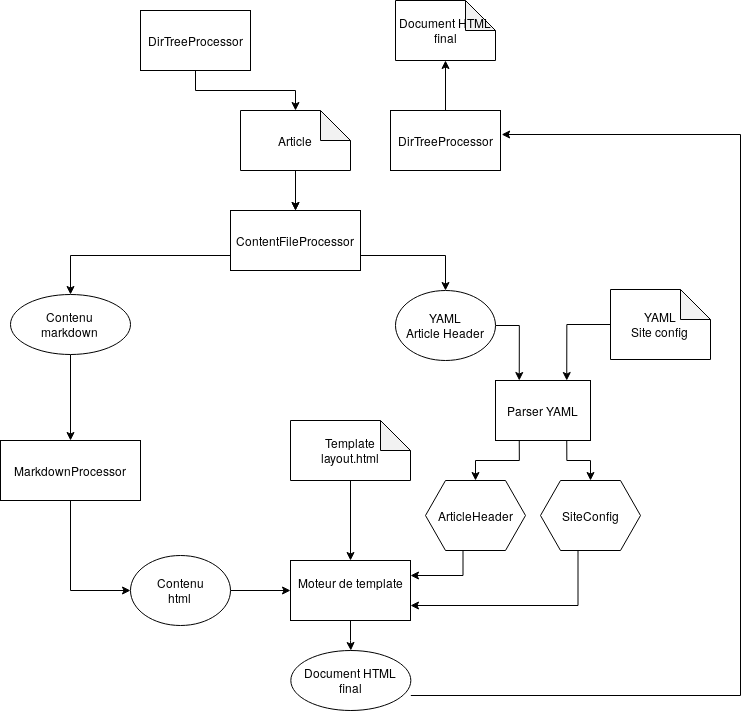

The diagram above was exported from draw.io. Its source (the exported page's mxGraphModel, read from the mxfile embedded in the PNG):
<mxGraphModel dx="1718" dy="929" grid="1" gridSize="10" guides="1" tooltips="1" connect="1" arrows="1" fold="1" page="1" pageScale="1" pageWidth="1169" pageHeight="827" math="0" shadow="0">
  <root>
    <mxCell id="0" />
    <mxCell id="1" parent="0" />
    <mxCell id="FpQEQLfRuBaZnEJf1GM1-50" style="edgeStyle=orthogonalEdgeStyle;rounded=0;orthogonalLoop=1;jettySize=auto;html=1;exitX=0.25;exitY=1;exitDx=0;exitDy=0;" edge="1" parent="1" source="FpQEQLfRuBaZnEJf1GM1-2" target="FpQEQLfRuBaZnEJf1GM1-45">
      <mxGeometry relative="1" as="geometry" />
    </mxCell>
    <mxCell id="FpQEQLfRuBaZnEJf1GM1-51" style="edgeStyle=orthogonalEdgeStyle;rounded=0;orthogonalLoop=1;jettySize=auto;html=1;exitX=0.75;exitY=1;exitDx=0;exitDy=0;" edge="1" parent="1" source="FpQEQLfRuBaZnEJf1GM1-2" target="FpQEQLfRuBaZnEJf1GM1-46">
      <mxGeometry relative="1" as="geometry" />
    </mxCell>
    <mxCell id="FpQEQLfRuBaZnEJf1GM1-2" value="&lt;div&gt;Parser YAML&lt;/div&gt;" style="rounded=0;whiteSpace=wrap;html=1;" vertex="1" parent="1">
      <mxGeometry x="605" y="470" width="95" height="60" as="geometry" />
    </mxCell>
    <mxCell id="FpQEQLfRuBaZnEJf1GM1-39" style="edgeStyle=orthogonalEdgeStyle;rounded=0;orthogonalLoop=1;jettySize=auto;html=1;exitX=0.5;exitY=1;exitDx=0;exitDy=0;entryX=0;entryY=0.5;entryDx=0;entryDy=0;" edge="1" parent="1" source="FpQEQLfRuBaZnEJf1GM1-3" target="FpQEQLfRuBaZnEJf1GM1-38">
      <mxGeometry relative="1" as="geometry" />
    </mxCell>
    <mxCell id="FpQEQLfRuBaZnEJf1GM1-3" value="MarkdownProcessor" style="rounded=0;whiteSpace=wrap;html=1;" vertex="1" parent="1">
      <mxGeometry x="110" y="530" width="140" height="60" as="geometry" />
    </mxCell>
    <mxCell id="FpQEQLfRuBaZnEJf1GM1-53" style="edgeStyle=orthogonalEdgeStyle;rounded=0;orthogonalLoop=1;jettySize=auto;html=1;exitX=0.5;exitY=1;exitDx=0;exitDy=0;exitPerimeter=0;" edge="1" parent="1" source="FpQEQLfRuBaZnEJf1GM1-4" target="FpQEQLfRuBaZnEJf1GM1-5">
      <mxGeometry relative="1" as="geometry">
        <Array as="points">
          <mxPoint x="460" y="540" />
        </Array>
      </mxGeometry>
    </mxCell>
    <mxCell id="FpQEQLfRuBaZnEJf1GM1-4" value="&lt;div&gt;Template&lt;/div&gt;&lt;div&gt;layout.html&lt;br&gt;&lt;/div&gt;" style="shape=note;whiteSpace=wrap;html=1;backgroundOutline=1;darkOpacity=0.05;fontFamily=Helvetica;fontSize=12;fontColor=#000000;align=center;strokeColor=#000000;fillColor=#ffffff;" vertex="1" parent="1">
      <mxGeometry x="400" y="510" width="120" height="60" as="geometry" />
    </mxCell>
    <mxCell id="FpQEQLfRuBaZnEJf1GM1-9" style="edgeStyle=orthogonalEdgeStyle;rounded=0;orthogonalLoop=1;jettySize=auto;html=1;exitX=0.5;exitY=1;exitDx=0;exitDy=0;" edge="1" parent="1" source="FpQEQLfRuBaZnEJf1GM1-5" target="FpQEQLfRuBaZnEJf1GM1-10">
      <mxGeometry relative="1" as="geometry">
        <mxPoint x="460.3333333333335" y="770" as="targetPoint" />
      </mxGeometry>
    </mxCell>
    <mxCell id="FpQEQLfRuBaZnEJf1GM1-5" value="&lt;div&gt;Moteur de template&lt;/div&gt;&lt;div&gt;&lt;br&gt;&lt;/div&gt;" style="rounded=0;whiteSpace=wrap;html=1;fontFamily=Helvetica;fontSize=12;fontColor=#000000;align=center;strokeColor=#000000;fillColor=#ffffff;" vertex="1" parent="1">
      <mxGeometry x="400" y="650" width="120" height="60" as="geometry" />
    </mxCell>
    <mxCell id="FpQEQLfRuBaZnEJf1GM1-62" style="edgeStyle=orthogonalEdgeStyle;rounded=0;orthogonalLoop=1;jettySize=auto;html=1;exitX=0;exitY=0;exitDx=120;exitDy=45;exitPerimeter=0;entryX=1.011;entryY=0.392;entryDx=0;entryDy=0;entryPerimeter=0;" edge="1" parent="1" source="FpQEQLfRuBaZnEJf1GM1-10" target="FpQEQLfRuBaZnEJf1GM1-61">
      <mxGeometry relative="1" as="geometry">
        <mxPoint x="950" y="60" as="targetPoint" />
        <Array as="points">
          <mxPoint x="850" y="785" />
          <mxPoint x="850" y="224" />
          <mxPoint x="611" y="224" />
        </Array>
      </mxGeometry>
    </mxCell>
    <mxCell id="FpQEQLfRuBaZnEJf1GM1-10" value="&lt;div&gt;Document HTML&lt;/div&gt;&lt;div&gt;final&lt;/div&gt;" style="ellipse;whiteSpace=wrap;html=1;fontFamily=Helvetica;fontSize=12;fontColor=#000000;align=center;strokeColor=#000000;fillColor=#ffffff;" vertex="1" parent="1">
      <mxGeometry x="400.3333333333335" y="740" width="120" height="60" as="geometry" />
    </mxCell>
    <mxCell id="FpQEQLfRuBaZnEJf1GM1-41" style="edgeStyle=orthogonalEdgeStyle;rounded=0;orthogonalLoop=1;jettySize=auto;html=1;exitX=0.5;exitY=1;exitDx=0;exitDy=0;" edge="1" parent="1" source="FpQEQLfRuBaZnEJf1GM1-13" target="FpQEQLfRuBaZnEJf1GM1-3">
      <mxGeometry relative="1" as="geometry" />
    </mxCell>
    <mxCell id="FpQEQLfRuBaZnEJf1GM1-13" value="&lt;div&gt;Contenu&lt;/div&gt;&lt;div&gt;markdown&lt;br&gt;&lt;/div&gt;" style="ellipse;whiteSpace=wrap;html=1;fontFamily=Helvetica;fontSize=12;fontColor=#000000;align=center;strokeColor=#000000;fillColor=#ffffff;" vertex="1" parent="1">
      <mxGeometry x="120" y="384" width="120" height="60" as="geometry" />
    </mxCell>
    <mxCell id="FpQEQLfRuBaZnEJf1GM1-42" style="edgeStyle=orthogonalEdgeStyle;rounded=0;orthogonalLoop=1;jettySize=auto;html=1;exitX=0;exitY=0.5;exitDx=0;exitDy=0;exitPerimeter=0;entryX=0.75;entryY=0;entryDx=0;entryDy=0;" edge="1" parent="1" source="FpQEQLfRuBaZnEJf1GM1-19" target="FpQEQLfRuBaZnEJf1GM1-2">
      <mxGeometry relative="1" as="geometry" />
    </mxCell>
    <mxCell id="FpQEQLfRuBaZnEJf1GM1-19" value="&lt;div&gt;YAML&lt;/div&gt;&lt;div&gt;Site config&lt;br&gt;&lt;/div&gt;" style="shape=note;whiteSpace=wrap;html=1;backgroundOutline=1;darkOpacity=0.05;fontFamily=Helvetica;fontSize=12;fontColor=#000000;align=center;strokeColor=#000000;fillColor=#ffffff;" vertex="1" parent="1">
      <mxGeometry x="720" y="379" width="100" height="70" as="geometry" />
    </mxCell>
    <mxCell id="FpQEQLfRuBaZnEJf1GM1-33" style="edgeStyle=orthogonalEdgeStyle;rounded=0;orthogonalLoop=1;jettySize=auto;html=1;exitX=1;exitY=0.5;exitDx=0;exitDy=0;entryX=0.25;entryY=0;entryDx=0;entryDy=0;" edge="1" parent="1" source="FpQEQLfRuBaZnEJf1GM1-20" target="FpQEQLfRuBaZnEJf1GM1-2">
      <mxGeometry relative="1" as="geometry" />
    </mxCell>
    <mxCell id="FpQEQLfRuBaZnEJf1GM1-20" value="&lt;div&gt;YAML&lt;/div&gt;&lt;div&gt;Article Header&lt;br&gt;&lt;/div&gt;" style="ellipse;whiteSpace=wrap;html=1;fontFamily=Helvetica;fontSize=12;fontColor=#000000;align=center;strokeColor=#000000;fillColor=#ffffff;" vertex="1" parent="1">
      <mxGeometry x="505" y="380" width="100" height="70" as="geometry" />
    </mxCell>
    <mxCell id="FpQEQLfRuBaZnEJf1GM1-31" style="edgeStyle=orthogonalEdgeStyle;rounded=0;orthogonalLoop=1;jettySize=auto;html=1;exitX=0;exitY=0.75;exitDx=0;exitDy=0;" edge="1" parent="1" source="FpQEQLfRuBaZnEJf1GM1-24" target="FpQEQLfRuBaZnEJf1GM1-13">
      <mxGeometry relative="1" as="geometry" />
    </mxCell>
    <mxCell id="FpQEQLfRuBaZnEJf1GM1-54" style="edgeStyle=orthogonalEdgeStyle;rounded=0;orthogonalLoop=1;jettySize=auto;html=1;exitX=1;exitY=0.75;exitDx=0;exitDy=0;entryX=0.5;entryY=0;entryDx=0;entryDy=0;" edge="1" parent="1" source="FpQEQLfRuBaZnEJf1GM1-24" target="FpQEQLfRuBaZnEJf1GM1-20">
      <mxGeometry relative="1" as="geometry" />
    </mxCell>
    <mxCell id="FpQEQLfRuBaZnEJf1GM1-24" value="ContentFileProcessor" style="rounded=0;whiteSpace=wrap;html=1;" vertex="1" parent="1">
      <mxGeometry x="340" y="300" width="130" height="60" as="geometry" />
    </mxCell>
    <mxCell id="FpQEQLfRuBaZnEJf1GM1-30" style="edgeStyle=orthogonalEdgeStyle;rounded=0;orthogonalLoop=1;jettySize=auto;html=1;exitX=0.5;exitY=1;exitDx=0;exitDy=0;" edge="1" parent="1" source="FpQEQLfRuBaZnEJf1GM1-29" target="FpQEQLfRuBaZnEJf1GM1-24">
      <mxGeometry relative="1" as="geometry" />
    </mxCell>
    <mxCell id="FpQEQLfRuBaZnEJf1GM1-32" value="" style="edgeStyle=orthogonalEdgeStyle;rounded=0;orthogonalLoop=1;jettySize=auto;html=1;" edge="1" parent="1" source="FpQEQLfRuBaZnEJf1GM1-29" target="FpQEQLfRuBaZnEJf1GM1-24">
      <mxGeometry relative="1" as="geometry" />
    </mxCell>
    <mxCell id="FpQEQLfRuBaZnEJf1GM1-29" value="&lt;div&gt;Article&lt;/div&gt;" style="shape=note;whiteSpace=wrap;html=1;backgroundOutline=1;darkOpacity=0.05;fontFamily=Helvetica;fontSize=12;fontColor=#000000;align=center;strokeColor=#000000;fillColor=#ffffff;" vertex="1" parent="1">
      <mxGeometry x="350" y="200" width="110" height="60" as="geometry" />
    </mxCell>
    <mxCell id="FpQEQLfRuBaZnEJf1GM1-40" style="edgeStyle=orthogonalEdgeStyle;rounded=0;orthogonalLoop=1;jettySize=auto;html=1;exitX=1;exitY=0.5;exitDx=0;exitDy=0;entryX=0;entryY=0.5;entryDx=0;entryDy=0;" edge="1" parent="1" source="FpQEQLfRuBaZnEJf1GM1-38" target="FpQEQLfRuBaZnEJf1GM1-5">
      <mxGeometry relative="1" as="geometry" />
    </mxCell>
    <mxCell id="FpQEQLfRuBaZnEJf1GM1-38" value="&lt;div&gt;Contenu&lt;/div&gt;&lt;div&gt;html&lt;br&gt;&lt;/div&gt;" style="ellipse;whiteSpace=wrap;html=1;fontFamily=Helvetica;fontSize=12;fontColor=#000000;align=center;strokeColor=#000000;fillColor=#ffffff;" vertex="1" parent="1">
      <mxGeometry x="240" y="645" width="100" height="70" as="geometry" />
    </mxCell>
    <mxCell id="FpQEQLfRuBaZnEJf1GM1-44" style="edgeStyle=orthogonalEdgeStyle;rounded=0;orthogonalLoop=1;jettySize=auto;html=1;exitX=0.5;exitY=1;exitDx=0;exitDy=0;entryX=0.5;entryY=0;entryDx=0;entryDy=0;entryPerimeter=0;" edge="1" parent="1" source="FpQEQLfRuBaZnEJf1GM1-43" target="FpQEQLfRuBaZnEJf1GM1-29">
      <mxGeometry relative="1" as="geometry" />
    </mxCell>
    <mxCell id="FpQEQLfRuBaZnEJf1GM1-43" value="DirTreeProcessor" style="rounded=0;whiteSpace=wrap;html=1;" vertex="1" parent="1">
      <mxGeometry x="250" y="100" width="110" height="60" as="geometry" />
    </mxCell>
    <mxCell id="FpQEQLfRuBaZnEJf1GM1-48" style="edgeStyle=orthogonalEdgeStyle;rounded=0;orthogonalLoop=1;jettySize=auto;html=1;exitX=0.375;exitY=1;exitDx=0;exitDy=0;entryX=1;entryY=0.25;entryDx=0;entryDy=0;" edge="1" parent="1" source="FpQEQLfRuBaZnEJf1GM1-45" target="FpQEQLfRuBaZnEJf1GM1-5">
      <mxGeometry relative="1" as="geometry" />
    </mxCell>
    <mxCell id="FpQEQLfRuBaZnEJf1GM1-45" value="ArticleHeader" style="shape=hexagon;perimeter=hexagonPerimeter2;whiteSpace=wrap;html=1;fixedSize=1;fontFamily=Helvetica;fontSize=12;fontColor=#000000;align=center;strokeColor=#000000;fillColor=#ffffff;" vertex="1" parent="1">
      <mxGeometry x="535" y="570" width="100" height="70" as="geometry" />
    </mxCell>
    <mxCell id="FpQEQLfRuBaZnEJf1GM1-49" style="edgeStyle=orthogonalEdgeStyle;rounded=0;orthogonalLoop=1;jettySize=auto;html=1;exitX=0.375;exitY=1;exitDx=0;exitDy=0;entryX=1;entryY=0.75;entryDx=0;entryDy=0;" edge="1" parent="1" source="FpQEQLfRuBaZnEJf1GM1-46" target="FpQEQLfRuBaZnEJf1GM1-5">
      <mxGeometry relative="1" as="geometry" />
    </mxCell>
    <mxCell id="FpQEQLfRuBaZnEJf1GM1-46" value="SiteConfig" style="shape=hexagon;perimeter=hexagonPerimeter2;whiteSpace=wrap;html=1;fixedSize=1;fontFamily=Helvetica;fontSize=12;fontColor=#000000;align=center;strokeColor=#000000;fillColor=#ffffff;" vertex="1" parent="1">
      <mxGeometry x="650" y="570" width="100" height="70" as="geometry" />
    </mxCell>
    <mxCell id="FpQEQLfRuBaZnEJf1GM1-64" style="edgeStyle=orthogonalEdgeStyle;rounded=0;orthogonalLoop=1;jettySize=auto;html=1;exitX=0.5;exitY=0;exitDx=0;exitDy=0;" edge="1" parent="1" source="FpQEQLfRuBaZnEJf1GM1-61" target="FpQEQLfRuBaZnEJf1GM1-63">
      <mxGeometry relative="1" as="geometry" />
    </mxCell>
    <mxCell id="FpQEQLfRuBaZnEJf1GM1-61" value="DirTreeProcessor" style="rounded=0;whiteSpace=wrap;html=1;" vertex="1" parent="1">
      <mxGeometry x="500" y="200" width="110" height="60" as="geometry" />
    </mxCell>
    <mxCell id="FpQEQLfRuBaZnEJf1GM1-63" value="&lt;div&gt;Document HTML&lt;/div&gt;&lt;div&gt;final&lt;/div&gt;" style="shape=note;whiteSpace=wrap;html=1;backgroundOutline=1;darkOpacity=0.05;fontFamily=Helvetica;fontSize=12;fontColor=#000000;align=center;strokeColor=#000000;fillColor=#ffffff;" vertex="1" parent="1">
      <mxGeometry x="505" y="90" width="100" height="60" as="geometry" />
    </mxCell>
  </root>
</mxGraphModel>